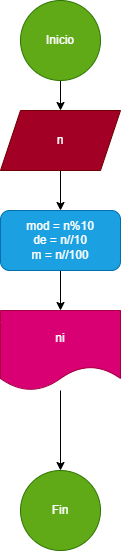

The diagram above was exported from draw.io. Its source (the exported page's mxGraphModel, read from the mxfile embedded in the PNG):
<mxGraphModel dx="686" dy="359" grid="1" gridSize="10" guides="1" tooltips="1" connect="1" arrows="1" fold="1" page="1" pageScale="1" pageWidth="850" pageHeight="1100" math="0" shadow="0">
  <root>
    <mxCell id="0" />
    <mxCell id="1" parent="0" />
    <mxCell id="6" style="edgeStyle=none;html=1;entryX=0.5;entryY=0;entryDx=0;entryDy=0;" edge="1" parent="1" source="2" target="5">
      <mxGeometry relative="1" as="geometry" />
    </mxCell>
    <mxCell id="2" value="Inicio" style="ellipse;whiteSpace=wrap;html=1;aspect=fixed;fillColor=#60a917;fontColor=#ffffff;strokeColor=#2D7600;" vertex="1" parent="1">
      <mxGeometry x="290" y="50" width="80" height="80" as="geometry" />
    </mxCell>
    <mxCell id="8" style="edgeStyle=none;html=1;entryX=0.5;entryY=0;entryDx=0;entryDy=0;" edge="1" parent="1" source="5" target="7">
      <mxGeometry relative="1" as="geometry" />
    </mxCell>
    <mxCell id="5" value="n" style="shape=parallelogram;perimeter=parallelogramPerimeter;whiteSpace=wrap;html=1;fixedSize=1;fillColor=#a20025;fontColor=#ffffff;strokeColor=#6F0000;" vertex="1" parent="1">
      <mxGeometry x="270" y="160" width="120" height="60" as="geometry" />
    </mxCell>
    <mxCell id="10" style="edgeStyle=none;html=1;entryX=0.5;entryY=0;entryDx=0;entryDy=0;" edge="1" parent="1" source="7" target="9">
      <mxGeometry relative="1" as="geometry" />
    </mxCell>
    <mxCell id="7" value="mod = n%10&lt;br&gt;de = n//10&lt;br&gt;m = n//100" style="rounded=1;whiteSpace=wrap;html=1;fillColor=#1ba1e2;fontColor=#ffffff;strokeColor=#006EAF;" vertex="1" parent="1">
      <mxGeometry x="270" y="260" width="120" height="60" as="geometry" />
    </mxCell>
    <mxCell id="12" value="" style="edgeStyle=none;html=1;" edge="1" parent="1" source="9" target="11">
      <mxGeometry relative="1" as="geometry" />
    </mxCell>
    <mxCell id="9" value="ni" style="shape=document;whiteSpace=wrap;html=1;boundedLbl=1;fillColor=#d80073;fontColor=#ffffff;strokeColor=#A50040;" vertex="1" parent="1">
      <mxGeometry x="270" y="360" width="120" height="80" as="geometry" />
    </mxCell>
    <mxCell id="11" value="Fin" style="ellipse;whiteSpace=wrap;html=1;fillColor=#60a917;fontColor=#ffffff;strokeColor=#2D7600;" vertex="1" parent="1">
      <mxGeometry x="290" y="520" width="80" height="80" as="geometry" />
    </mxCell>
  </root>
</mxGraphModel>